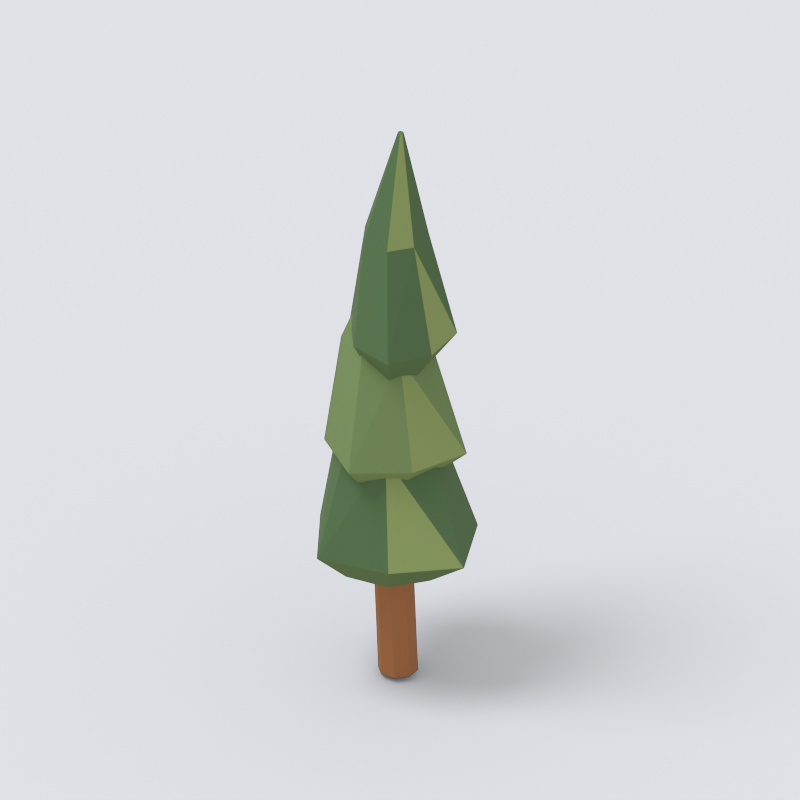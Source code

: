 # Source: tree_cypress_v1530_02.blend  (saved by Blender 5.2.44; exported with 4.5.12 LTS)
import bpy
from mathutils import Matrix  # noqa: F401  (used for matrix-valued properties, if any)

bpy.ops.wm.read_factory_settings(use_empty=True)
scene = bpy.context.scene
scene.name = 'Scene'

# ---- collections
col_collection = bpy.data.collections.new('Collection'); scene.collection.children.link(col_collection)

# ---- materials (node trees are filled in below, after node groups)
mat_wood_light = bpy.data.materials.new('wood_light')
mat_wood_light.diffuse_color = (0.3278, 0.1384, 0.05951, 1.0)
mat_leaf_forest = bpy.data.materials.new('leaf_forest')
mat_leaf_forest.diffuse_color = (0.08438, 0.159, 0.07227, 1.0)
mat_leaf_olive = bpy.data.materials.new('leaf_olive')
mat_leaf_olive.diffuse_color = (0.2502, 0.3325, 0.1248, 1.0)
mat_green = bpy.data.materials.new('green')
mat_green.diffuse_color = (0.162, 0.2462, 0.1022, 1.0)
mat_cream = bpy.data.materials.new('cream')
mat_cream.diffuse_color = (0.7991, 0.6795, 0.4793, 1.0)

# ---- material node trees
mat_wood_light.use_nodes = True; mat_wood_light.node_tree.nodes.clear()
_N = mat_wood_light.node_tree.nodes; _L = mat_wood_light.node_tree.links
n0 = _N.new('ShaderNodeBsdfPrincipled'); n0.name = 'Principled BSDF'; n0.location = (-200, 100)
n0.inputs[0].default_value = (0.3278, 0.1384, 0.05951, 1.0)
n0.inputs[2].default_value = 0.9
n0.inputs[10].default_value = 0.005
n0.inputs[13].default_value = 0.18
n1 = _N.new('ShaderNodeOutputMaterial'); n1.name = 'Material Output'; n1.location = (200, 100)
_L.new(n0.outputs[0], n1.inputs[0])
n1.is_active_output = True
mat_leaf_forest.use_nodes = True; mat_leaf_forest.node_tree.nodes.clear()
_N = mat_leaf_forest.node_tree.nodes; _L = mat_leaf_forest.node_tree.links
n0 = _N.new('ShaderNodeBsdfPrincipled'); n0.name = 'Principled BSDF'; n0.location = (-200, 100)
n0.inputs[0].default_value = (0.08438, 0.159, 0.07227, 1.0)
n0.inputs[2].default_value = 0.9
n0.inputs[10].default_value = 0.005
n0.inputs[13].default_value = 0.18
n1 = _N.new('ShaderNodeOutputMaterial'); n1.name = 'Material Output'; n1.location = (200, 100)
_L.new(n0.outputs[0], n1.inputs[0])
n1.is_active_output = True
mat_leaf_olive.use_nodes = True; mat_leaf_olive.node_tree.nodes.clear()
_N = mat_leaf_olive.node_tree.nodes; _L = mat_leaf_olive.node_tree.links
n0 = _N.new('ShaderNodeBsdfPrincipled'); n0.name = 'Principled BSDF'; n0.location = (-200, 100)
n0.inputs[0].default_value = (0.2502, 0.3325, 0.1248, 1.0)
n0.inputs[2].default_value = 0.9
n0.inputs[10].default_value = 0.005
n0.inputs[13].default_value = 0.18
n1 = _N.new('ShaderNodeOutputMaterial'); n1.name = 'Material Output'; n1.location = (200, 100)
_L.new(n0.outputs[0], n1.inputs[0])
n1.is_active_output = True
mat_green.use_nodes = True; mat_green.node_tree.nodes.clear()
_N = mat_green.node_tree.nodes; _L = mat_green.node_tree.links
n0 = _N.new('ShaderNodeBsdfPrincipled'); n0.name = 'Principled BSDF'; n0.location = (-200, 100)
n0.inputs[0].default_value = (0.162, 0.2462, 0.1022, 1.0)
n0.inputs[2].default_value = 0.9
n0.inputs[10].default_value = 0.005
n0.inputs[13].default_value = 0.18
n1 = _N.new('ShaderNodeOutputMaterial'); n1.name = 'Material Output'; n1.location = (200, 100)
_L.new(n0.outputs[0], n1.inputs[0])
n1.is_active_output = True
mat_cream.use_nodes = True; mat_cream.node_tree.nodes.clear()
_N = mat_cream.node_tree.nodes; _L = mat_cream.node_tree.links
n0 = _N.new('ShaderNodeBsdfPrincipled'); n0.name = 'Principled BSDF'; n0.location = (-200, 100)
n0.inputs[0].default_value = (0.7991, 0.6795, 0.4793, 1.0)
n0.inputs[2].default_value = 0.9
n0.inputs[10].default_value = 0.005
n0.inputs[13].default_value = 0.18
n1 = _N.new('ShaderNodeOutputMaterial'); n1.name = 'Material Output'; n1.location = (200, 100)
_L.new(n0.outputs[0], n1.inputs[0])
n1.is_active_output = True

# ---- world
world_world = bpy.data.worlds.new('World'); scene.world = world_world
world_world.use_nodes = True; world_world.node_tree.nodes.clear()
_N = world_world.node_tree.nodes; _L = world_world.node_tree.links
n0 = _N.new('ShaderNodeOutputWorld'); n0.name = 'World Output'; n0.location = (200, 100)
n1 = _N.new('ShaderNodeBackground'); n1.name = 'Background'; n1.location = (-200, 100)
n1.inputs[0].default_value = (0.93, 0.95, 1.0, 1.0)
n1.inputs[1].default_value = 0.8
_L.new(n1.outputs[0], n0.inputs[0])
n0.is_active_output = True
world_world.color = (0.05088, 0.05088, 0.05088)
world_world.sun_shadow_jitter_overblur = 0.0

# ---- cameras
cam_camera = bpy.data.cameras.new('Camera')
cam_camera.type = 'ORTHO'
cam_camera.ortho_scale = 3.342

# ---- lights
light_area = bpy.data.lights.new('Area', 'AREA')
light_area.energy = 700.0
light_area.shape = 'DISK'
light_area.size = 5.0
light_area.size_y = 1.0

# ---- meshes
me_cylinder = bpy.data.meshes.new('Cylinder')
me_cylinder.from_pydata([(0.0, 0.08346, -0.4185), (0.0, 0.08346, 0.4185), (0.05902, 0.05902, -0.4185), (0.05902, 0.05902, 0.4185), (0.08346, 0.0, -0.4185), (0.08346, 0.0, 0.4185), (0.05902, -0.05902, -0.4185), (0.05902, -0.05902, 0.4185), (0.0, -0.08346, -0.4185), (0.0, -0.08346, 0.4185), (-0.05902, -0.05902, -0.4185), (-0.05902, -0.05902, 0.4185), (-0.08346, 0.0, -0.4185), (-0.08346, 0.0, 0.4185), (-0.05902, 0.05902, -0.4185), (-0.05902, 0.05902, 0.4185)], [], [(0, 1, 3, 2), (2, 3, 5, 4), (4, 5, 7, 6), (6, 7, 9, 8), (8, 9, 11, 10), (10, 11, 13, 12), (3, 1, 15, 13, 11, 9, 7, 5), (12, 13, 15, 14), (14, 15, 1, 0), (0, 2, 4, 6, 8, 10, 12, 14)])
_uv = me_cylinder.uv_layers.new(name='UVMap')
_uv.uv.foreach_set('vector', [1.0, 0.5, 1.0, 1.0, 0.875, 1.0, 0.875, 0.5, 0.875, 0.5, 0.875, 1.0, 0.75, 1.0, 0.75, 0.5, 0.75, 0.5, 0.75, 1.0, 0.625, 1.0, 0.625, 0.5, 0.625, 0.5, 0.625, 1.0, 0.5, 1.0, 0.5, 0.5, 0.5, 0.5, 0.5, 1.0, 0.375, 1.0, 0.375, 0.5, 0.375, 0.5, 0.375, 1.0, 0.25, 1.0, 0.25, 0.5, 0.4197, 0.4197, 0.25, 0.49, 0.08029, 0.4197, 0.01, 0.25, 0.08029, 0.08029, 0.25, 0.01, 0.4197, 0.08029, 0.49, 0.25, 0.25, 0.5, 0.25, 1.0, 0.125, 1.0, 0.125, 0.5, 0.125, 0.5, 0.125, 1.0, 0.0, 1.0, 0.0, 0.5, 0.75, 0.49, 0.9197, 0.4197, 0.99, 0.25, 0.9197, 0.08029, 0.75, 0.01, 0.5803, 0.08029, 0.51, 0.25, 0.5803, 0.4197])
me_cylinder.materials.append(mat_wood_light)
me_cylinder.update()
me_cylinder_001 = bpy.data.meshes.new('Cylinder.001')
me_cylinder_001.from_pydata([(0.0, 0.02676, -0.1875), (0.0, 0.02676, 0.1875), (0.01892, 0.01892, -0.1875), (0.01892, 0.01892, 0.1875), (0.02676, 0.0, -0.1875), (0.02676, 0.0, 0.1875), (0.01892, -0.01892, -0.1875), (0.01892, -0.01892, 0.1875), (0.0, -0.02676, -0.1875), (0.0, -0.02676, 0.1875), (-0.01892, -0.01892, -0.1875), (-0.01892, -0.01892, 0.1875), (-0.02676, 0.0, -0.1875), (-0.02676, 0.0, 0.1875), (-0.01892, 0.01892, -0.1875), (-0.01892, 0.01892, 0.1875)], [], [(0, 1, 3, 2), (2, 3, 5, 4), (4, 5, 7, 6), (6, 7, 9, 8), (8, 9, 11, 10), (10, 11, 13, 12), (3, 1, 15, 13, 11, 9, 7, 5), (12, 13, 15, 14), (14, 15, 1, 0), (0, 2, 4, 6, 8, 10, 12, 14)])
_uv = me_cylinder_001.uv_layers.new(name='UVMap')
_uv.uv.foreach_set('vector', [1.0, 0.5, 1.0, 1.0, 0.875, 1.0, 0.875, 0.5, 0.875, 0.5, 0.875, 1.0, 0.75, 1.0, 0.75, 0.5, 0.75, 0.5, 0.75, 1.0, 0.625, 1.0, 0.625, 0.5, 0.625, 0.5, 0.625, 1.0, 0.5, 1.0, 0.5, 0.5, 0.5, 0.5, 0.5, 1.0, 0.375, 1.0, 0.375, 0.5, 0.375, 0.5, 0.375, 1.0, 0.25, 1.0, 0.25, 0.5, 0.4197, 0.4197, 0.25, 0.49, 0.08029, 0.4197, 0.01, 0.25, 0.08029, 0.08029, 0.25, 0.01, 0.4197, 0.08029, 0.49, 0.25, 0.25, 0.5, 0.25, 1.0, 0.125, 1.0, 0.125, 0.5, 0.125, 0.5, 0.125, 1.0, 0.0, 1.0, 0.0, 0.5, 0.75, 0.49, 0.9197, 0.4197, 0.99, 0.25, 0.9197, 0.08029, 0.75, 0.01, 0.5803, 0.08029, 0.51, 0.25, 0.5803, 0.4197])
me_cylinder_001.materials.append(mat_wood_light)
me_cylinder_001.update()
me_cylinder_002 = bpy.data.meshes.new('Cylinder.002')
me_cylinder_002.from_pydata([(0.0, 0.02676, -0.1734), (0.0, 0.02676, 0.1734), (0.01892, 0.01892, -0.1734), (0.01892, 0.01892, 0.1734), (0.02676, 0.0, -0.1734), (0.02676, 0.0, 0.1734), (0.01892, -0.01892, -0.1734), (0.01892, -0.01892, 0.1734), (0.0, -0.02676, -0.1734), (0.0, -0.02676, 0.1734), (-0.01892, -0.01892, -0.1734), (-0.01892, -0.01892, 0.1734), (-0.02676, 0.0, -0.1734), (-0.02676, 0.0, 0.1734), (-0.01892, 0.01892, -0.1734), (-0.01892, 0.01892, 0.1734)], [], [(0, 1, 3, 2), (2, 3, 5, 4), (4, 5, 7, 6), (6, 7, 9, 8), (8, 9, 11, 10), (10, 11, 13, 12), (3, 1, 15, 13, 11, 9, 7, 5), (12, 13, 15, 14), (14, 15, 1, 0), (0, 2, 4, 6, 8, 10, 12, 14)])
_uv = me_cylinder_002.uv_layers.new(name='UVMap')
_uv.uv.foreach_set('vector', [1.0, 0.5, 1.0, 1.0, 0.875, 1.0, 0.875, 0.5, 0.875, 0.5, 0.875, 1.0, 0.75, 1.0, 0.75, 0.5, 0.75, 0.5, 0.75, 1.0, 0.625, 1.0, 0.625, 0.5, 0.625, 0.5, 0.625, 1.0, 0.5, 1.0, 0.5, 0.5, 0.5, 0.5, 0.5, 1.0, 0.375, 1.0, 0.375, 0.5, 0.375, 0.5, 0.375, 1.0, 0.25, 1.0, 0.25, 0.5, 0.4197, 0.4197, 0.25, 0.49, 0.08029, 0.4197, 0.01, 0.25, 0.08029, 0.08029, 0.25, 0.01, 0.4197, 0.08029, 0.49, 0.25, 0.25, 0.5, 0.25, 1.0, 0.125, 1.0, 0.125, 0.5, 0.125, 0.5, 0.125, 1.0, 0.0, 1.0, 0.0, 0.5, 0.75, 0.49, 0.9197, 0.4197, 0.99, 0.25, 0.9197, 0.08029, 0.75, 0.01, 0.5803, 0.08029, 0.51, 0.25, 0.5803, 0.4197])
me_cylinder_002.materials.append(mat_wood_light)
me_cylinder_002.update()
me_overlapping_cypress_foliage = bpy.data.meshes.new('Overlapping cypress foliage')
me_overlapping_cypress_foliage.from_pydata([(0.1553, 0.0346, 0.507), (0.07964, 0.2114, 0.507), (-0.1057, 0.2291, 0.507), (-0.2759, 0.1379, 0.507), (-0.237, -0.04998, 0.507), (-0.1135, -0.194, 0.507), (0.06721, -0.1266, 0.507), (0.3526, 0.0346, 0.667), (0.1697, 0.2992, 0.667), (-0.1235, 0.3944, 0.667), (-0.3741, 0.1948, 0.667), (-0.3461, -0.1122, 0.667), (-0.129, -0.3496, 0.667), (0.1608, -0.2189, 0.667), (0.1621, 0.0346, 1.163), (0.04719, 0.1895, 1.163), (-0.1302, 0.2706, 1.163), (-0.2592, 0.1227, 1.163), (-0.2833, -0.06508, 1.163), (-0.1254, -0.1803, 1.163), (0.05488, -0.13, 1.163), (-0.02454, 0.0346, 1.7), (-0.02908, 0.04371, 1.7), (-0.0392, 0.04709, 1.7), (-0.04614, 0.03932, 1.7), (-0.04826, 0.02886, 1.7), (-0.03877, 0.02396, 1.7), (-0.0284, 0.02464, 1.7)], [], [(6, 5, 4, 3, 2, 1, 0), (0, 1, 8, 7), (1, 2, 9, 8), (2, 3, 10, 9), (3, 4, 11, 10), (4, 5, 12, 11), (5, 6, 13, 12), (6, 0, 7, 13), (7, 8, 14), (8, 15, 14), (8, 9, 16, 15), (9, 10, 16), (10, 17, 16), (10, 11, 18, 17), (11, 12, 18), (12, 19, 18), (12, 13, 20, 19), (13, 7, 20), (7, 14, 20), (14, 15, 22, 21), (15, 16, 23, 22), (16, 17, 24, 23), (17, 18, 25, 24), (18, 19, 26, 25), (19, 20, 27, 26), (20, 14, 21, 27), (21, 22, 23, 24, 25, 26, 27)])
me_overlapping_cypress_foliage.polygons.foreach_set('material_index', [0, 0, 0, 1, 0, 0, 0, 0, 0, 0, 1, 0, 0, 0, 0, 0, 0, 1, 0, 0, 0, 0, 0, 0, 1, 0, 0])
me_overlapping_cypress_foliage.materials.append(mat_leaf_forest)
me_overlapping_cypress_foliage.materials.append(mat_leaf_olive)
me_overlapping_cypress_foliage.update()
me_cylinder_003 = bpy.data.meshes.new('Cylinder.003')
me_cylinder_003.from_pydata([(0.0, 0.02697, -0.2325), (0.0, 0.02697, 0.2325), (0.01907, 0.01907, -0.2325), (0.01907, 0.01907, 0.2325), (0.02697, 0.0, -0.2325), (0.02697, 0.0, 0.2325), (0.01907, -0.01907, -0.2325), (0.01907, -0.01907, 0.2325), (0.0, -0.02697, -0.2325), (0.0, -0.02697, 0.2325), (-0.01907, -0.01907, -0.2325), (-0.01907, -0.01907, 0.2325), (-0.02697, 0.0, -0.2325), (-0.02697, 0.0, 0.2325), (-0.01907, 0.01907, -0.2325), (-0.01907, 0.01907, 0.2325)], [], [(0, 1, 3, 2), (2, 3, 5, 4), (4, 5, 7, 6), (6, 7, 9, 8), (8, 9, 11, 10), (10, 11, 13, 12), (3, 1, 15, 13, 11, 9, 7, 5), (12, 13, 15, 14), (14, 15, 1, 0), (0, 2, 4, 6, 8, 10, 12, 14)])
_uv = me_cylinder_003.uv_layers.new(name='UVMap')
_uv.uv.foreach_set('vector', [1.0, 0.5, 1.0, 1.0, 0.875, 1.0, 0.875, 0.5, 0.875, 0.5, 0.875, 1.0, 0.75, 1.0, 0.75, 0.5, 0.75, 0.5, 0.75, 1.0, 0.625, 1.0, 0.625, 0.5, 0.625, 0.5, 0.625, 1.0, 0.5, 1.0, 0.5, 0.5, 0.5, 0.5, 0.5, 1.0, 0.375, 1.0, 0.375, 0.5, 0.375, 0.5, 0.375, 1.0, 0.25, 1.0, 0.25, 0.5, 0.4197, 0.4197, 0.25, 0.49, 0.08029, 0.4197, 0.01, 0.25, 0.08029, 0.08029, 0.25, 0.01, 0.4197, 0.08029, 0.49, 0.25, 0.25, 0.5, 0.25, 1.0, 0.125, 1.0, 0.125, 0.5, 0.125, 0.5, 0.125, 1.0, 0.0, 1.0, 0.0, 0.5, 0.75, 0.49, 0.9197, 0.4197, 0.99, 0.25, 0.9197, 0.08029, 0.75, 0.01, 0.5803, 0.08029, 0.51, 0.25, 0.5803, 0.4197])
me_cylinder_003.materials.append(mat_wood_light)
me_cylinder_003.update()
me_cylinder_004 = bpy.data.meshes.new('Cylinder.004')
me_cylinder_004.from_pydata([(0.0, 0.02697, -0.2128), (0.0, 0.02697, 0.2128), (0.01907, 0.01907, -0.2128), (0.01907, 0.01907, 0.2128), (0.02697, 0.0, -0.2128), (0.02697, 0.0, 0.2128), (0.01907, -0.01907, -0.2128), (0.01907, -0.01907, 0.2128), (0.0, -0.02697, -0.2128), (0.0, -0.02697, 0.2128), (-0.01907, -0.01907, -0.2128), (-0.01907, -0.01907, 0.2128), (-0.02697, 0.0, -0.2128), (-0.02697, 0.0, 0.2128), (-0.01907, 0.01907, -0.2128), (-0.01907, 0.01907, 0.2128)], [], [(0, 1, 3, 2), (2, 3, 5, 4), (4, 5, 7, 6), (6, 7, 9, 8), (8, 9, 11, 10), (10, 11, 13, 12), (3, 1, 15, 13, 11, 9, 7, 5), (12, 13, 15, 14), (14, 15, 1, 0), (0, 2, 4, 6, 8, 10, 12, 14)])
_uv = me_cylinder_004.uv_layers.new(name='UVMap')
_uv.uv.foreach_set('vector', [1.0, 0.5, 1.0, 1.0, 0.875, 1.0, 0.875, 0.5, 0.875, 0.5, 0.875, 1.0, 0.75, 1.0, 0.75, 0.5, 0.75, 0.5, 0.75, 1.0, 0.625, 1.0, 0.625, 0.5, 0.625, 0.5, 0.625, 1.0, 0.5, 1.0, 0.5, 0.5, 0.5, 0.5, 0.5, 1.0, 0.375, 1.0, 0.375, 0.5, 0.375, 0.5, 0.375, 1.0, 0.25, 1.0, 0.25, 0.5, 0.4197, 0.4197, 0.25, 0.49, 0.08029, 0.4197, 0.01, 0.25, 0.08029, 0.08029, 0.25, 0.01, 0.4197, 0.08029, 0.49, 0.25, 0.25, 0.5, 0.25, 1.0, 0.125, 1.0, 0.125, 0.5, 0.125, 0.5, 0.125, 1.0, 0.0, 1.0, 0.0, 0.5, 0.75, 0.49, 0.9197, 0.4197, 0.99, 0.25, 0.9197, 0.08029, 0.75, 0.01, 0.5803, 0.08029, 0.51, 0.25, 0.5803, 0.4197])
me_cylinder_004.materials.append(mat_wood_light)
me_cylinder_004.update()
me_overlapping_cypress_foliage_001 = bpy.data.meshes.new('Overlapping cypress foliage.001')
me_overlapping_cypress_foliage_001.from_pydata([(0.08304, 0.1098, 0.9693), (-0.03448, 0.2215, 0.9693), (-0.1857, 0.177, 0.9693), (-0.2844, 0.04808, 0.9693), (-0.1965, -0.08738, 0.9693), (-0.05151, -0.1548, 0.9693), (0.06862, -0.0455, 0.9693), (0.2375, 0.1666, 1.129), (0.01222, 0.3168, 1.129), (-0.2478, 0.2909, 1.129), (-0.3769, 0.05357, 1.129), (-0.2568, -0.1785, 1.129), (-0.008239, -0.286, 1.129), (0.1792, -0.09468, 1.129), (0.083, 0.1161, 1.631), (-0.05483, 0.2024, 1.631), (-0.219, 0.2024, 1.631), (-0.2744, 0.04686, 1.631), (-0.2285, -0.1066, 1.631), (-0.06821, -0.1452, 1.631), (0.05674, -0.04719, 1.631), (-0.04989, 0.04299, 2.172), (-0.05763, 0.04965, 2.172), (-0.06821, 0.04868, 2.172), (-0.07181, 0.03892, 2.172), (-0.06941, 0.02858, 2.172), (-0.05886, 0.02748, 2.172), (-0.04969, 0.03235, 2.172)], [], [(6, 5, 4, 3, 2, 1, 0), (0, 1, 8, 7), (1, 2, 9, 8), (2, 3, 10, 9), (3, 4, 11, 10), (4, 5, 12, 11), (5, 6, 13, 12), (6, 0, 7, 13), (7, 8, 14), (8, 15, 14), (8, 9, 16, 15), (9, 10, 16), (10, 17, 16), (10, 11, 18, 17), (11, 12, 18), (12, 19, 18), (12, 13, 20, 19), (13, 7, 20), (7, 14, 20), (14, 15, 22, 21), (15, 16, 23, 22), (16, 17, 24, 23), (17, 18, 25, 24), (18, 19, 26, 25), (19, 20, 27, 26), (20, 14, 21, 27), (21, 22, 23, 24, 25, 26, 27)])
me_overlapping_cypress_foliage_001.polygons.foreach_set('material_index', [0, 0, 0, 1, 0, 0, 0, 0, 0, 0, 1, 0, 0, 0, 0, 0, 0, 1, 0, 0, 0, 0, 0, 0, 1, 0, 0])
me_overlapping_cypress_foliage_001.materials.append(mat_green)
me_overlapping_cypress_foliage_001.materials.append(mat_leaf_olive)
me_overlapping_cypress_foliage_001.update()
me_cylinder_005 = bpy.data.meshes.new('Cylinder.005')
me_cylinder_005.from_pydata([(0.0, 0.02276, -0.2793), (0.0, 0.02276, 0.2793), (0.01609, 0.01609, -0.2793), (0.01609, 0.01609, 0.2793), (0.02276, 0.0, -0.2793), (0.02276, 0.0, 0.2793), (0.01609, -0.01609, -0.2793), (0.01609, -0.01609, 0.2793), (0.0, -0.02276, -0.2793), (0.0, -0.02276, 0.2793), (-0.01609, -0.01609, -0.2793), (-0.01609, -0.01609, 0.2793), (-0.02276, 0.0, -0.2793), (-0.02276, 0.0, 0.2793), (-0.01609, 0.01609, -0.2793), (-0.01609, 0.01609, 0.2793)], [], [(0, 1, 3, 2), (2, 3, 5, 4), (4, 5, 7, 6), (6, 7, 9, 8), (8, 9, 11, 10), (10, 11, 13, 12), (3, 1, 15, 13, 11, 9, 7, 5), (12, 13, 15, 14), (14, 15, 1, 0), (0, 2, 4, 6, 8, 10, 12, 14)])
_uv = me_cylinder_005.uv_layers.new(name='UVMap')
_uv.uv.foreach_set('vector', [1.0, 0.5, 1.0, 1.0, 0.875, 1.0, 0.875, 0.5, 0.875, 0.5, 0.875, 1.0, 0.75, 1.0, 0.75, 0.5, 0.75, 0.5, 0.75, 1.0, 0.625, 1.0, 0.625, 0.5, 0.625, 0.5, 0.625, 1.0, 0.5, 1.0, 0.5, 0.5, 0.5, 0.5, 0.5, 1.0, 0.375, 1.0, 0.375, 0.5, 0.375, 0.5, 0.375, 1.0, 0.25, 1.0, 0.25, 0.5, 0.4197, 0.4197, 0.25, 0.49, 0.08029, 0.4197, 0.01, 0.25, 0.08029, 0.08029, 0.25, 0.01, 0.4197, 0.08029, 0.49, 0.25, 0.25, 0.5, 0.25, 1.0, 0.125, 1.0, 0.125, 0.5, 0.125, 0.5, 0.125, 1.0, 0.0, 1.0, 0.0, 0.5, 0.75, 0.49, 0.9197, 0.4197, 0.99, 0.25, 0.9197, 0.08029, 0.75, 0.01, 0.5803, 0.08029, 0.51, 0.25, 0.5803, 0.4197])
me_cylinder_005.materials.append(mat_wood_light)
me_cylinder_005.update()
me_cylinder_006 = bpy.data.meshes.new('Cylinder.006')
me_cylinder_006.from_pydata([(0.0, 0.02276, -0.2787), (0.0, 0.02276, 0.2787), (0.01609, 0.01609, -0.2787), (0.01609, 0.01609, 0.2787), (0.02276, 0.0, -0.2787), (0.02276, 0.0, 0.2787), (0.01609, -0.01609, -0.2787), (0.01609, -0.01609, 0.2787), (0.0, -0.02276, -0.2787), (0.0, -0.02276, 0.2787), (-0.01609, -0.01609, -0.2787), (-0.01609, -0.01609, 0.2787), (-0.02276, 0.0, -0.2787), (-0.02276, 0.0, 0.2787), (-0.01609, 0.01609, -0.2787), (-0.01609, 0.01609, 0.2787)], [], [(0, 1, 3, 2), (2, 3, 5, 4), (4, 5, 7, 6), (6, 7, 9, 8), (8, 9, 11, 10), (10, 11, 13, 12), (3, 1, 15, 13, 11, 9, 7, 5), (12, 13, 15, 14), (14, 15, 1, 0), (0, 2, 4, 6, 8, 10, 12, 14)])
_uv = me_cylinder_006.uv_layers.new(name='UVMap')
_uv.uv.foreach_set('vector', [1.0, 0.5, 1.0, 1.0, 0.875, 1.0, 0.875, 0.5, 0.875, 0.5, 0.875, 1.0, 0.75, 1.0, 0.75, 0.5, 0.75, 0.5, 0.75, 1.0, 0.625, 1.0, 0.625, 0.5, 0.625, 0.5, 0.625, 1.0, 0.5, 1.0, 0.5, 0.5, 0.5, 0.5, 0.5, 1.0, 0.375, 1.0, 0.375, 0.5, 0.375, 0.5, 0.375, 1.0, 0.25, 1.0, 0.25, 0.5, 0.4197, 0.4197, 0.25, 0.49, 0.08029, 0.4197, 0.01, 0.25, 0.08029, 0.08029, 0.25, 0.01, 0.4197, 0.08029, 0.49, 0.25, 0.25, 0.5, 0.25, 1.0, 0.125, 1.0, 0.125, 0.5, 0.125, 0.5, 0.125, 1.0, 0.0, 1.0, 0.0, 0.5, 0.75, 0.49, 0.9197, 0.4197, 0.99, 0.25, 0.9197, 0.08029, 0.75, 0.01, 0.5803, 0.08029, 0.51, 0.25, 0.5803, 0.4197])
me_cylinder_006.materials.append(mat_wood_light)
me_cylinder_006.update()
me_overlapping_cypress_foliage_002 = bpy.data.meshes.new('Overlapping cypress foliage.002')
me_overlapping_cypress_foliage_002.from_pydata([(0.05421, 0.1266, 1.523), (-0.05768, 0.1676, 1.523), (-0.1499, 0.0963, 1.523), (-0.1753, -0.01999, 1.523), (-0.08016, -0.09059, 1.523), (0.03748, -0.08999, 1.523), (0.09044, 0.01676, 1.523), (0.1463, 0.2008, 1.683), (-0.04747, 0.2443, 1.683), (-0.2155, 0.1484, 1.683), (-0.235, -0.0492, 1.683), (-0.08858, -0.1758, 1.683), (0.1099, -0.1708, 1.683), (0.1897, 0.009002, 1.683), (0.04587, 0.1335, 2.174), (-0.07137, 0.1572, 2.174), (-0.1801, 0.1056, 2.174), (-0.1778, -0.01541, 2.174), (-0.09983, -0.1046, 2.174), (0.01986, -0.08595, 2.174), (0.07796, 0.01652, 2.174), (-0.006812, 0.03806, 2.707), (-0.01658, 0.04123, 2.707), (-0.02578, 0.03605, 2.707), (-0.02567, 0.02566, 2.707), (-0.01913, 0.01741, 2.707), (-0.008934, 0.02006, 2.707), (-0.002668, 0.02833, 2.707)], [], [(6, 5, 4, 3, 2, 1, 0), (0, 1, 8, 7), (1, 2, 9, 8), (2, 3, 10, 9), (3, 4, 11, 10), (4, 5, 12, 11), (5, 6, 13, 12), (6, 0, 7, 13), (7, 8, 14), (8, 15, 14), (8, 9, 16, 15), (9, 10, 16), (10, 17, 16), (10, 11, 18, 17), (11, 12, 18), (12, 19, 18), (12, 13, 20, 19), (13, 7, 20), (7, 14, 20), (14, 15, 22, 21), (15, 16, 23, 22), (16, 17, 24, 23), (17, 18, 25, 24), (18, 19, 26, 25), (19, 20, 27, 26), (20, 14, 21, 27), (21, 22, 23, 24, 25, 26, 27)])
me_overlapping_cypress_foliage_002.polygons.foreach_set('material_index', [0, 0, 0, 1, 0, 0, 0, 0, 0, 0, 1, 0, 0, 0, 0, 0, 0, 1, 0, 0, 0, 0, 0, 0, 1, 0, 0])
me_overlapping_cypress_foliage_002.materials.append(mat_leaf_forest)
me_overlapping_cypress_foliage_002.materials.append(mat_leaf_olive)
me_overlapping_cypress_foliage_002.update()
me_plane = bpy.data.meshes.new('Plane')
me_plane.from_pydata([(-271.2, -271.2, 0.0), (271.2, -271.2, 0.0), (-271.2, 271.2, 0.0), (271.2, 271.2, 0.0)], [], [(0, 1, 3, 2)])
_uv = me_plane.uv_layers.new(name='UVMap')
_uv.uv.foreach_set('vector', [0.0, 0.0, 1.0, 0.0, 1.0, 1.0, 0.0, 1.0])
me_plane.materials.append(mat_cream)
me_plane.update()

# ---- objects
ob_cypress_trunk = bpy.data.objects.new('Cypress trunk', me_cylinder)
ob_short_cypress_branch = bpy.data.objects.new('Short cypress branch', me_cylinder_001)
ob_short_cypress_branch_001 = bpy.data.objects.new('Short cypress branch.001', me_cylinder_002)
ob_overlapping_cypress_foliage = bpy.data.objects.new('Overlapping cypress foliage', me_overlapping_cypress_foliage)
ob_short_cypress_branch_002 = bpy.data.objects.new('Short cypress branch.002', me_cylinder_003)
ob_short_cypress_branch_003 = bpy.data.objects.new('Short cypress branch.003', me_cylinder_004)
ob_overlapping_cypress_foliage_001 = bpy.data.objects.new('Overlapping cypress foliage.001', me_overlapping_cypress_foliage_001)
ob_short_cypress_branch_004 = bpy.data.objects.new('Short cypress branch.004', me_cylinder_005)
ob_short_cypress_branch_005 = bpy.data.objects.new('Short cypress branch.005', me_cylinder_006)
ob_overlapping_cypress_foliage_002 = bpy.data.objects.new('Overlapping cypress foliage.002', me_overlapping_cypress_foliage_002)
ob_collection_orthographic_camera = bpy.data.objects.new('Collection orthographic camera', cam_camera)
ob_soft_daylight = bpy.data.objects.new('Soft daylight', light_area)
ob_thumbnail_shadow_catcher__not_exported = bpy.data.objects.new('Thumbnail shadow catcher (not exported)', me_plane)

# ---- transforms, parenting, visibility, modifiers, constraints
ob_cypress_trunk.location = (-0.02705, 0.00519, 0.4176)
ob_cypress_trunk.rotation_euler = (0.06587, 7.614e-07, -1.76)
ob_cypress_trunk.pass_index = 1
ob_short_cypress_branch.location = (-0.1579, 0.02093, 0.5237)
ob_short_cypress_branch.rotation_euler = (0.7003, 5.205e-08, -1.684)
ob_short_cypress_branch.pass_index = 1
ob_short_cypress_branch_001.location = (0.05871, 0.02093, 0.5237)
ob_short_cypress_branch_001.rotation_euler = (0.5974, 3.97e-08, 1.711)
ob_short_cypress_branch_001.pass_index = 1
ob_overlapping_cypress_foliage.location = (0.0, 0.0, 0.0)
ob_overlapping_cypress_foliage.pass_index = 1
ob_short_cypress_branch_002.location = (-0.1535, 0.02282, 0.9281)
ob_short_cypress_branch_002.rotation_euler = (0.5255, -1.741e-08, -1.705)
ob_short_cypress_branch_002.pass_index = 1
ob_short_cypress_branch_003.location = (0.02982, 0.02282, 0.9281)
ob_short_cypress_branch_003.rotation_euler = (0.3325, -6.341e-08, 1.797)
ob_short_cypress_branch_003.pass_index = 1
ob_overlapping_cypress_foliage_001.location = (0.0, 0.0, 0.0)
ob_overlapping_cypress_foliage_001.pass_index = 1
ob_short_cypress_branch_004.location = (-0.1067, 0.0184, 1.413)
ob_short_cypress_branch_004.rotation_euler = (0.2522, 3.656e-07, -1.731)
ob_short_cypress_branch_004.pass_index = 1
ob_short_cypress_branch_005.location = (0.02869, 0.0184, 1.413)
ob_short_cypress_branch_005.rotation_euler = (0.2446, 8.715e-08, 1.737)
ob_short_cypress_branch_005.pass_index = 1
ob_overlapping_cypress_foliage_002.location = (0.0, 0.0, 0.0)
ob_overlapping_cypress_foliage_002.pass_index = 1
ob_collection_orthographic_camera.location = (6.939, -6.928, 8.233)
ob_collection_orthographic_camera.rotation_euler = (0.9599, -1.987e-08, 0.7854)
ob_soft_daylight.location = (-3.012, -3.978, 11.35)
ob_soft_daylight.rotation_euler = (0.4636, -2.752e-08, -0.6435)
ob_thumbnail_shadow_catcher__not_exported.location = (0.0, 0.0, -0.02049)
ob_thumbnail_shadow_catcher__not_exported.is_shadow_catcher = True

# ---- collection membership
col_collection.objects.link(ob_cypress_trunk)
col_collection.objects.link(ob_short_cypress_branch)
col_collection.objects.link(ob_short_cypress_branch_001)
col_collection.objects.link(ob_overlapping_cypress_foliage)
col_collection.objects.link(ob_short_cypress_branch_002)
col_collection.objects.link(ob_short_cypress_branch_003)
col_collection.objects.link(ob_overlapping_cypress_foliage_001)
col_collection.objects.link(ob_short_cypress_branch_004)
col_collection.objects.link(ob_short_cypress_branch_005)
col_collection.objects.link(ob_overlapping_cypress_foliage_002)
col_collection.objects.link(ob_collection_orthographic_camera)
col_collection.objects.link(ob_soft_daylight)
col_collection.objects.link(ob_thumbnail_shadow_catcher__not_exported)

# ---- scene / render settings (as saved in the file)
scene.camera = ob_collection_orthographic_camera
scene.frame_start = 1; scene.frame_end = 250; scene.frame_set(1)
scene.render.engine = 'CYCLES'
scene.render.resolution_x = 512
scene.render.resolution_y = 512
scene.render.film_transparent = True
scene.render.bake_bias = 0.0
scene.render.bake_samples = 0
scene.render.compositor_device = 'GPU'
scene.cycles.samples = 48
scene.eevee.use_volume_custom_range = False
scene.eevee.fast_gi_thickness_near = 0.1
scene.eevee.fast_gi_thickness_far = 0.0
scene.eevee.ray_tracing_options.screen_trace_thickness = 0.1
scene.view_settings.view_transform = 'Standard'
bpy.context.view_layer.update()
